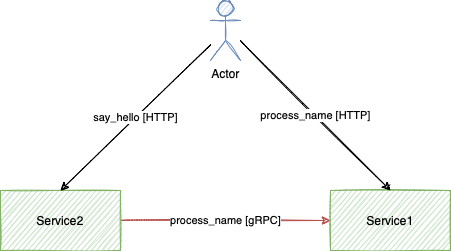

The diagram above was exported from draw.io. Its source (the exported page's mxGraphModel, read from the mxfile embedded in the PNG):
<mxGraphModel dx="1298" dy="840" grid="1" gridSize="10" guides="1" tooltips="1" connect="1" arrows="1" fold="1" page="1" pageScale="1" pageWidth="827" pageHeight="1169" math="0" shadow="0">
  <root>
    <mxCell id="0" />
    <mxCell id="1" parent="0" />
    <mxCell id="TCOCAYsFwaTWj_MZuIT7-3" value="process_name [gRPC]" style="edgeStyle=orthogonalEdgeStyle;rounded=0;sketch=1;orthogonalLoop=1;jettySize=auto;html=1;exitX=1;exitY=0.5;exitDx=0;exitDy=0;curved=1;fillColor=#f8cecc;strokeColor=#b85450;" parent="1" source="TCOCAYsFwaTWj_MZuIT7-1" target="TCOCAYsFwaTWj_MZuIT7-2" edge="1">
      <mxGeometry relative="1" as="geometry" />
    </mxCell>
    <mxCell id="TCOCAYsFwaTWj_MZuIT7-1" value="Service2" style="rounded=0;whiteSpace=wrap;html=1;sketch=1;fillColor=#d5e8d4;strokeColor=#82b366;" parent="1" vertex="1">
      <mxGeometry x="230" y="260" width="120" height="60" as="geometry" />
    </mxCell>
    <mxCell id="TCOCAYsFwaTWj_MZuIT7-2" value="Service1" style="rounded=0;whiteSpace=wrap;html=1;sketch=1;fillColor=#d5e8d4;strokeColor=#82b366;" parent="1" vertex="1">
      <mxGeometry x="560" y="260" width="120" height="60" as="geometry" />
    </mxCell>
    <mxCell id="TCOCAYsFwaTWj_MZuIT7-5" value="say_hello [HTTP]" style="rounded=0;sketch=1;orthogonalLoop=1;jettySize=auto;html=1;entryX=0.5;entryY=0;entryDx=0;entryDy=0;curved=1;" parent="1" source="TCOCAYsFwaTWj_MZuIT7-4" target="TCOCAYsFwaTWj_MZuIT7-1" edge="1">
      <mxGeometry relative="1" as="geometry" />
    </mxCell>
    <mxCell id="TCOCAYsFwaTWj_MZuIT7-9" value="process_name [HTTP]" style="edgeStyle=none;curved=1;sketch=1;orthogonalLoop=1;jettySize=auto;html=1;entryX=0.5;entryY=0;entryDx=0;entryDy=0;" parent="1" target="TCOCAYsFwaTWj_MZuIT7-2" edge="1">
      <mxGeometry relative="1" as="geometry">
        <mxPoint x="470" y="110" as="sourcePoint" />
      </mxGeometry>
    </mxCell>
    <mxCell id="TCOCAYsFwaTWj_MZuIT7-4" value="Actor" style="shape=umlActor;verticalLabelPosition=bottom;verticalAlign=top;html=1;outlineConnect=0;sketch=1;fillColor=#dae8fc;strokeColor=#6c8ebf;" parent="1" vertex="1">
      <mxGeometry x="440" y="70" width="30" height="60" as="geometry" />
    </mxCell>
  </root>
</mxGraphModel>